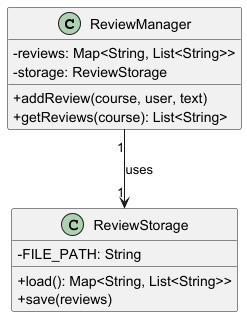

The diagram above was rendered by PlantUML. Its source (embedded in the PNG):
@startuml
skinparam classAttributeIconSize 0

class ReviewManager {
  - reviews: Map<String, List<String>>
  - storage: ReviewStorage
  + addReview(course, user, text)
  + getReviews(course): List<String>
}

class ReviewStorage {
  - FILE_PATH: String
  + load(): Map<String, List<String>>
  + save(reviews)
}

ReviewManager "1" --> "1" ReviewStorage : uses

@enduml